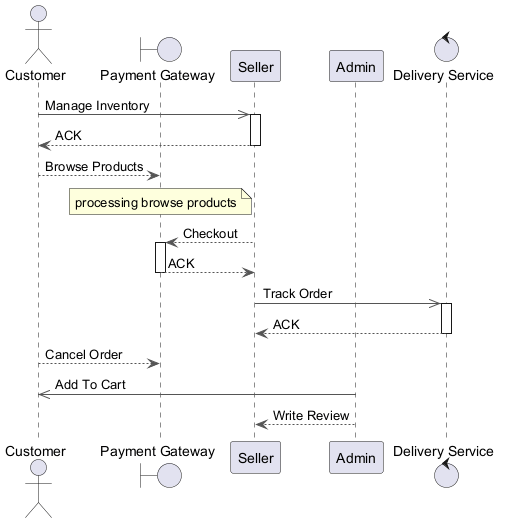

The diagram above was rendered by PlantUML. Its source (embedded in the PNG):
@startuml
skinparam ArrowColor #555555
actor "Customer" as C
boundary "Payment Gateway" as PG
participant "Seller" as S
participant "Admin" as A
control "Delivery Service" as DS
C ->> S : Manage Inventory
activate S
S --> C : ACK
deactivate S
C --> PG : Browse Products
note over PG : processing browse products
S --> PG : Checkout
activate PG
PG --> S : ACK
deactivate PG
S ->> DS : Track Order
activate DS
DS --> S : ACK
deactivate DS
C --> PG : Cancel Order
A ->> C : Add To Cart
A --> S : Write Review
@enduml